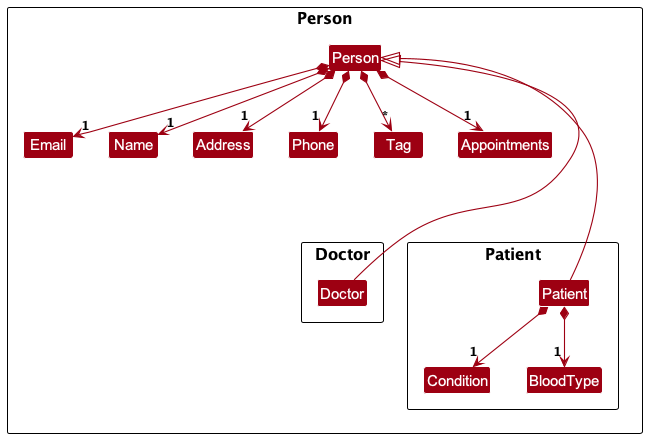

The diagram above was rendered by PlantUML. Its source (embedded in the PNG):
@startuml
!include style.puml
skinparam arrowThickness 1.1
skinparam arrowColor MODEL_COLOR
skinparam classBackgroundColor MODEL_COLOR

Package Person {
    Class Person
    Class Email
    Class Name
    Class Address
    Class Phone
    Class Tag
    Class Appointments

    Person *--> "1" Email
    Person *--> "1" Name
    Person *--> "1" Phone
    Person *--> "1" Address
    Person *--> "1" Appointments
    Person *--> "*" Tag

        Package Doctor {
            Class Doctor

            Doctor -up---|> Person.Person

        }

        Package Patient {
            Class Condition
            Class BloodType

            Patient -up---|> Person.Person
            Patient *--> "1" Condition
            Patient *--> "1" BloodType
        }
}
@enduml